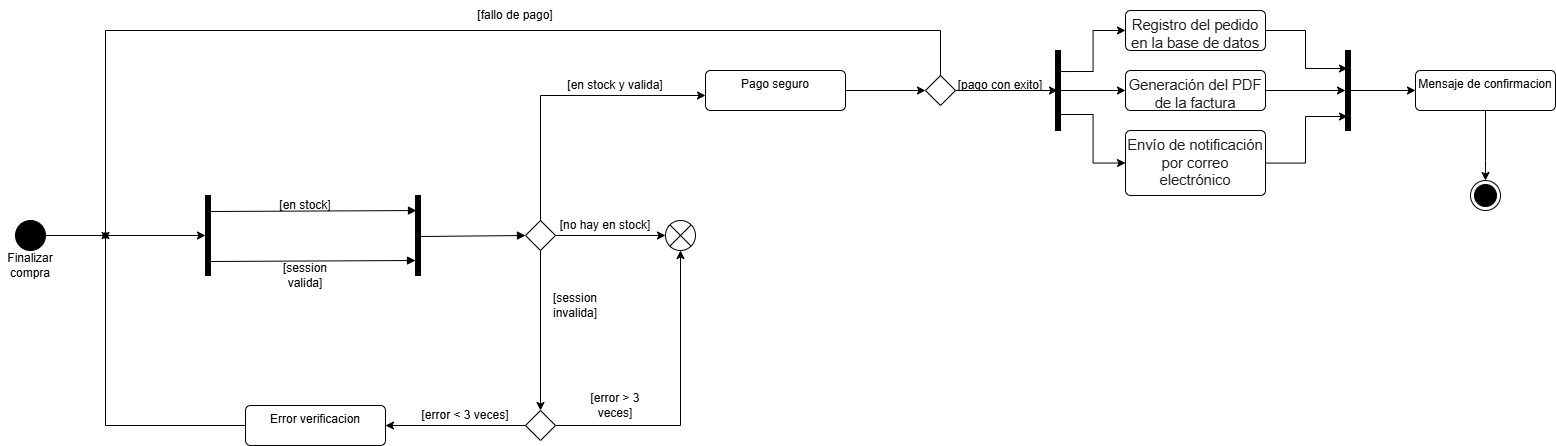

The diagram above was exported from draw.io. Its source (the exported page's mxGraphModel, read from the mxfile embedded in the PNG):
<mxGraphModel dx="2020" dy="1110" grid="1" gridSize="10" guides="1" tooltips="1" connect="1" arrows="1" fold="1" page="1" pageScale="1" pageWidth="827" pageHeight="1169" math="0" shadow="0">
  <root>
    <mxCell id="0" />
    <mxCell id="1" parent="0" />
    <mxCell id="5kY-dUhfQXNUxSM8EduU-2" parent="1" style="ellipse;fillColor=strokeColor;html=1;" value="" vertex="1">
      <mxGeometry height="30" width="30" x="70" y="440" as="geometry" />
    </mxCell>
    <mxCell id="5kY-dUhfQXNUxSM8EduU-3" parent="1" style="text;html=1;whiteSpace=wrap;strokeColor=none;fillColor=none;align=center;verticalAlign=middle;rounded=0;" value="Finalizar compra" vertex="1">
      <mxGeometry height="30" width="60" x="55" y="470" as="geometry" />
    </mxCell>
    <mxCell id="5kY-dUhfQXNUxSM8EduU-5" edge="1" parent="1" source="5kY-dUhfQXNUxSM8EduU-2" style="edgeStyle=orthogonalEdgeStyle;rounded=0;orthogonalLoop=1;jettySize=auto;html=1;entryX=0;entryY=0.5;entryDx=0;entryDy=0;entryPerimeter=0;" target="5kY-dUhfQXNUxSM8EduU-7">
      <mxGeometry relative="1" as="geometry">
        <mxPoint x="201" y="455" as="targetPoint" />
      </mxGeometry>
    </mxCell>
    <mxCell id="5kY-dUhfQXNUxSM8EduU-7" parent="1" style="html=1;points=[];perimeter=orthogonalPerimeter;fillColor=strokeColor;" value="" vertex="1">
      <mxGeometry height="80" width="5" x="260" y="415" as="geometry" />
    </mxCell>
    <mxCell id="5kY-dUhfQXNUxSM8EduU-9" parent="1" style="html=1;points=[];perimeter=orthogonalPerimeter;fillColor=strokeColor;" value="" vertex="1">
      <mxGeometry height="80" width="5" x="470" y="415" as="geometry" />
    </mxCell>
    <mxCell id="5kY-dUhfQXNUxSM8EduU-12" edge="1" parent="1" source="5kY-dUhfQXNUxSM8EduU-7" style="html=1;verticalAlign=bottom;labelBackgroundColor=none;endArrow=block;endFill=1;rounded=0;exitX=0.6;exitY=0.825;exitDx=0;exitDy=0;exitPerimeter=0;" value="">
      <mxGeometry relative="1" width="160" as="geometry">
        <mxPoint x="460" y="480" as="sourcePoint" />
        <mxPoint x="470" y="480" as="targetPoint" />
      </mxGeometry>
    </mxCell>
    <mxCell id="5kY-dUhfQXNUxSM8EduU-13" edge="1" parent="1" style="html=1;verticalAlign=bottom;labelBackgroundColor=none;endArrow=block;endFill=1;rounded=0;exitX=0.6;exitY=0.825;exitDx=0;exitDy=0;exitPerimeter=0;entryX=0.2;entryY=0.188;entryDx=0;entryDy=0;entryPerimeter=0;" target="5kY-dUhfQXNUxSM8EduU-9" value="">
      <mxGeometry relative="1" width="160" as="geometry">
        <mxPoint x="265" y="431" as="sourcePoint" />
        <mxPoint x="430" y="430" as="targetPoint" />
      </mxGeometry>
    </mxCell>
    <mxCell id="5kY-dUhfQXNUxSM8EduU-14" parent="1" style="text;html=1;whiteSpace=wrap;strokeColor=none;fillColor=none;align=center;verticalAlign=middle;rounded=0;" value="[en stock]" vertex="1">
      <mxGeometry height="30" width="60" x="330" y="410" as="geometry" />
    </mxCell>
    <mxCell id="5kY-dUhfQXNUxSM8EduU-15" parent="1" style="text;html=1;whiteSpace=wrap;strokeColor=none;fillColor=none;align=center;verticalAlign=middle;rounded=0;" value="[session valida]" vertex="1">
      <mxGeometry height="30" width="60" x="330" y="480" as="geometry" />
    </mxCell>
    <mxCell id="5kY-dUhfQXNUxSM8EduU-16" edge="1" parent="1" source="5kY-dUhfQXNUxSM8EduU-9" style="html=1;verticalAlign=bottom;labelBackgroundColor=none;endArrow=block;endFill=1;rounded=0;exitX=0.2;exitY=0.513;exitDx=0;exitDy=0;exitPerimeter=0;entryX=0;entryY=0.5;entryDx=0;entryDy=0;" value="">
      <mxGeometry relative="1" width="160" as="geometry">
        <mxPoint x="650" y="460" as="sourcePoint" />
        <mxPoint x="580" y="455" as="targetPoint" />
      </mxGeometry>
    </mxCell>
    <mxCell id="5kY-dUhfQXNUxSM8EduU-18" edge="1" parent="1" source="5kY-dUhfQXNUxSM8EduU-17" style="edgeStyle=orthogonalEdgeStyle;rounded=0;orthogonalLoop=1;jettySize=auto;html=1;" target="5kY-dUhfQXNUxSM8EduU-37">
      <mxGeometry relative="1" as="geometry">
        <Array as="points">
          <mxPoint x="595" y="315" />
        </Array>
        <mxPoint x="740" y="315" as="targetPoint" />
      </mxGeometry>
    </mxCell>
    <mxCell id="5kY-dUhfQXNUxSM8EduU-19" edge="1" parent="1" source="5kY-dUhfQXNUxSM8EduU-17" style="edgeStyle=orthogonalEdgeStyle;rounded=0;orthogonalLoop=1;jettySize=auto;html=1;entryX=0;entryY=0.5;entryDx=0;entryDy=0;" target="5kY-dUhfQXNUxSM8EduU-26">
      <mxGeometry relative="1" as="geometry">
        <mxPoint x="700" y="460" as="targetPoint" />
      </mxGeometry>
    </mxCell>
    <mxCell id="5kY-dUhfQXNUxSM8EduU-20" edge="1" parent="1" source="5kY-dUhfQXNUxSM8EduU-17" style="edgeStyle=orthogonalEdgeStyle;rounded=0;orthogonalLoop=1;jettySize=auto;html=1;entryX=0.5;entryY=0;entryDx=0;entryDy=0;" target="5kY-dUhfQXNUxSM8EduU-29">
      <mxGeometry relative="1" as="geometry">
        <Array as="points" />
        <mxPoint x="520" y="650" as="targetPoint" />
      </mxGeometry>
    </mxCell>
    <mxCell id="5kY-dUhfQXNUxSM8EduU-17" parent="1" style="rhombus;" value="" vertex="1">
      <mxGeometry height="30" width="30" x="580" y="440" as="geometry" />
    </mxCell>
    <mxCell id="5kY-dUhfQXNUxSM8EduU-21" parent="1" style="text;html=1;whiteSpace=wrap;strokeColor=none;fillColor=none;align=center;verticalAlign=middle;rounded=0;" value="[en stock y valida]" vertex="1">
      <mxGeometry height="30" width="120" x="610" y="290" as="geometry" />
    </mxCell>
    <mxCell id="5kY-dUhfQXNUxSM8EduU-22" parent="1" style="text;html=1;whiteSpace=wrap;strokeColor=none;fillColor=none;align=center;verticalAlign=middle;rounded=0;" value="[no hay en stock]" vertex="1">
      <mxGeometry height="30" width="120" x="600" y="430" as="geometry" />
    </mxCell>
    <mxCell id="5kY-dUhfQXNUxSM8EduU-23" parent="1" style="text;html=1;whiteSpace=wrap;strokeColor=none;fillColor=none;align=center;verticalAlign=middle;rounded=0;" value="[session invalida]" vertex="1">
      <mxGeometry height="30" width="60" x="600" y="510" as="geometry" />
    </mxCell>
    <mxCell id="5kY-dUhfQXNUxSM8EduU-25" edge="1" parent="1" source="5kY-dUhfQXNUxSM8EduU-24" style="edgeStyle=orthogonalEdgeStyle;rounded=0;orthogonalLoop=1;jettySize=auto;html=1;">
      <mxGeometry relative="1" as="geometry">
        <mxPoint x="160" y="450" as="targetPoint" />
      </mxGeometry>
    </mxCell>
    <mxCell id="5kY-dUhfQXNUxSM8EduU-24" parent="1" style="html=1;align=center;verticalAlign=top;rounded=1;absoluteArcSize=1;arcSize=10;dashed=0;whiteSpace=wrap;" value="Error verificacion" vertex="1">
      <mxGeometry height="40" width="140" x="300" y="625" as="geometry" />
    </mxCell>
    <mxCell id="5kY-dUhfQXNUxSM8EduU-26" parent="1" style="shape=sumEllipse;perimeter=ellipsePerimeter;html=1;backgroundOutline=1;" value="" vertex="1">
      <mxGeometry height="30" width="30" x="720" y="440" as="geometry" />
    </mxCell>
    <mxCell id="5kY-dUhfQXNUxSM8EduU-30" edge="1" parent="1" source="5kY-dUhfQXNUxSM8EduU-29" style="edgeStyle=orthogonalEdgeStyle;rounded=0;orthogonalLoop=1;jettySize=auto;html=1;entryX=1;entryY=0.5;entryDx=0;entryDy=0;" target="5kY-dUhfQXNUxSM8EduU-24">
      <mxGeometry relative="1" as="geometry" />
    </mxCell>
    <mxCell id="5kY-dUhfQXNUxSM8EduU-61" edge="1" parent="1" source="5kY-dUhfQXNUxSM8EduU-29" style="edgeStyle=orthogonalEdgeStyle;rounded=0;orthogonalLoop=1;jettySize=auto;html=1;entryX=0.5;entryY=1;entryDx=0;entryDy=0;" target="5kY-dUhfQXNUxSM8EduU-26">
      <mxGeometry relative="1" as="geometry" />
    </mxCell>
    <mxCell id="5kY-dUhfQXNUxSM8EduU-29" parent="1" style="rhombus;" value="" vertex="1">
      <mxGeometry height="30" width="30" x="580" y="630" as="geometry" />
    </mxCell>
    <mxCell id="5kY-dUhfQXNUxSM8EduU-31" parent="1" style="text;html=1;whiteSpace=wrap;strokeColor=none;fillColor=none;align=center;verticalAlign=middle;rounded=0;" value="[error &amp;lt; 3 veces]" vertex="1">
      <mxGeometry height="30" width="90" x="475" y="620" as="geometry" />
    </mxCell>
    <mxCell id="5kY-dUhfQXNUxSM8EduU-33" parent="1" style="text;html=1;whiteSpace=wrap;strokeColor=none;fillColor=none;align=center;verticalAlign=middle;rounded=0;" value="[error &amp;gt; 3 veces]" vertex="1">
      <mxGeometry height="30" width="60" x="640" y="610" as="geometry" />
    </mxCell>
    <mxCell id="5kY-dUhfQXNUxSM8EduU-34" parent="1" style="ellipse;html=1;shape=endState;fillColor=strokeColor;" value="" vertex="1">
      <mxGeometry height="30" width="30" x="1525" y="400" as="geometry" />
    </mxCell>
    <mxCell id="5kY-dUhfQXNUxSM8EduU-39" edge="1" parent="1" source="5kY-dUhfQXNUxSM8EduU-37" style="edgeStyle=orthogonalEdgeStyle;rounded=0;orthogonalLoop=1;jettySize=auto;html=1;entryX=0;entryY=0.5;entryDx=0;entryDy=0;" target="5kY-dUhfQXNUxSM8EduU-38">
      <mxGeometry relative="1" as="geometry" />
    </mxCell>
    <mxCell id="5kY-dUhfQXNUxSM8EduU-37" parent="1" style="html=1;align=center;verticalAlign=top;rounded=1;absoluteArcSize=1;arcSize=10;dashed=0;whiteSpace=wrap;" value="Pago seguro" vertex="1">
      <mxGeometry height="40" width="140" x="760" y="290" as="geometry" />
    </mxCell>
    <mxCell id="5kY-dUhfQXNUxSM8EduU-41" edge="1" parent="1" source="5kY-dUhfQXNUxSM8EduU-38" style="edgeStyle=orthogonalEdgeStyle;rounded=0;orthogonalLoop=1;jettySize=auto;html=1;">
      <mxGeometry relative="1" as="geometry">
        <Array as="points">
          <mxPoint x="995" y="250" />
          <mxPoint x="160" y="250" />
        </Array>
        <mxPoint x="160" y="460" as="targetPoint" />
      </mxGeometry>
    </mxCell>
    <mxCell id="5kY-dUhfQXNUxSM8EduU-45" edge="1" parent="1" source="5kY-dUhfQXNUxSM8EduU-38" style="edgeStyle=orthogonalEdgeStyle;rounded=0;orthogonalLoop=1;jettySize=auto;html=1;entryX=0.4;entryY=0.5;entryDx=0;entryDy=0;entryPerimeter=0;" target="5kY-dUhfQXNUxSM8EduU-46">
      <mxGeometry relative="1" as="geometry">
        <mxPoint x="1060" y="310" as="targetPoint" />
      </mxGeometry>
    </mxCell>
    <mxCell id="5kY-dUhfQXNUxSM8EduU-38" parent="1" style="rhombus;" value="" vertex="1">
      <mxGeometry height="30" width="30" x="980" y="295" as="geometry" />
    </mxCell>
    <mxCell id="5kY-dUhfQXNUxSM8EduU-42" parent="1" style="text;html=1;whiteSpace=wrap;strokeColor=none;fillColor=none;align=center;verticalAlign=middle;rounded=0;" value="[fallo de pago]" vertex="1">
      <mxGeometry height="30" width="100" x="520" y="220" as="geometry" />
    </mxCell>
    <mxCell id="5kY-dUhfQXNUxSM8EduU-44" parent="1" style="text;html=1;whiteSpace=wrap;strokeColor=none;fillColor=none;align=center;verticalAlign=middle;rounded=0;" value="[pago con exito]" vertex="1">
      <mxGeometry height="30" width="100" x="1005" y="290" as="geometry" />
    </mxCell>
    <mxCell id="5kY-dUhfQXNUxSM8EduU-46" parent="1" style="html=1;points=[];perimeter=orthogonalPerimeter;fillColor=strokeColor;" value="" vertex="1">
      <mxGeometry height="80" width="5" x="1110" y="270" as="geometry" />
    </mxCell>
    <mxCell id="5kY-dUhfQXNUxSM8EduU-48" parent="1" style="html=1;align=center;verticalAlign=top;rounded=1;absoluteArcSize=1;arcSize=10;dashed=0;whiteSpace=wrap;" value="&lt;span id=&quot;docs-internal-guid-33e1cdde-7fff-df82-1bfa-176d8cd6576b&quot;&gt;&lt;span style=&quot;font-size: 11pt; font-family: Arial, sans-serif; color: rgb(31, 31, 31); background-color: transparent; font-variant: normal; vertical-align: baseline; white-space: pre-wrap;&quot;&gt;Registro del pedido en la base de datos&lt;/span&gt;&lt;/span&gt;" vertex="1">
      <mxGeometry height="40" width="140" x="1180" y="230" as="geometry" />
    </mxCell>
    <mxCell id="5kY-dUhfQXNUxSM8EduU-49" parent="1" style="html=1;align=center;verticalAlign=top;rounded=1;absoluteArcSize=1;arcSize=10;dashed=0;whiteSpace=wrap;" value="&lt;span id=&quot;docs-internal-guid-957de745-7fff-109e-8bb0-f9a38ed3ea95&quot;&gt;&lt;span style=&quot;font-size: 11pt; font-family: Arial, sans-serif; color: rgb(31, 31, 31); background-color: transparent; font-variant: normal; vertical-align: baseline; white-space: pre-wrap;&quot;&gt;Generación del PDF de la factura&lt;/span&gt;&lt;/span&gt;" vertex="1">
      <mxGeometry height="40" width="140" x="1180" y="290" as="geometry" />
    </mxCell>
    <mxCell id="5kY-dUhfQXNUxSM8EduU-50" parent="1" style="html=1;align=center;verticalAlign=top;rounded=1;absoluteArcSize=1;arcSize=10;dashed=0;whiteSpace=wrap;" value="&lt;span id=&quot;docs-internal-guid-d58b7a0a-7fff-4040-44b1-ad24077b90ee&quot;&gt;&lt;span style=&quot;font-size: 11pt; font-family: Arial, sans-serif; color: rgb(31, 31, 31); background-color: transparent; font-variant: normal; vertical-align: baseline; white-space: pre-wrap;&quot;&gt;Envío de notificación por correo electrónico&lt;/span&gt;&lt;/span&gt;" vertex="1">
      <mxGeometry height="65" width="140" x="1180" y="350" as="geometry" />
    </mxCell>
    <mxCell id="5kY-dUhfQXNUxSM8EduU-51" edge="1" parent="1" source="5kY-dUhfQXNUxSM8EduU-46" style="edgeStyle=orthogonalEdgeStyle;rounded=0;orthogonalLoop=1;jettySize=auto;html=1;entryX=0;entryY=0.5;entryDx=0;entryDy=0;exitX=0.6;exitY=0.263;exitDx=0;exitDy=0;exitPerimeter=0;" target="5kY-dUhfQXNUxSM8EduU-48">
      <mxGeometry relative="1" as="geometry">
        <mxPoint x="910" y="320" as="sourcePoint" />
        <mxPoint x="990" y="320" as="targetPoint" />
      </mxGeometry>
    </mxCell>
    <mxCell id="5kY-dUhfQXNUxSM8EduU-52" edge="1" parent="1" style="edgeStyle=orthogonalEdgeStyle;rounded=0;orthogonalLoop=1;jettySize=auto;html=1;entryX=0;entryY=0.5;entryDx=0;entryDy=0;" target="5kY-dUhfQXNUxSM8EduU-49">
      <mxGeometry relative="1" as="geometry">
        <mxPoint x="1113" y="310" as="sourcePoint" />
        <mxPoint x="1200" y="250" as="targetPoint" />
      </mxGeometry>
    </mxCell>
    <mxCell id="5kY-dUhfQXNUxSM8EduU-53" edge="1" parent="1" source="5kY-dUhfQXNUxSM8EduU-46" style="edgeStyle=orthogonalEdgeStyle;rounded=0;orthogonalLoop=1;jettySize=auto;html=1;entryX=0;entryY=0.5;entryDx=0;entryDy=0;exitX=1;exitY=0.8;exitDx=0;exitDy=0;exitPerimeter=0;" target="5kY-dUhfQXNUxSM8EduU-50">
      <mxGeometry relative="1" as="geometry">
        <mxPoint x="1123" y="301" as="sourcePoint" />
        <mxPoint x="1200" y="250" as="targetPoint" />
      </mxGeometry>
    </mxCell>
    <mxCell id="5kY-dUhfQXNUxSM8EduU-58" edge="1" parent="1" source="5kY-dUhfQXNUxSM8EduU-54" style="edgeStyle=orthogonalEdgeStyle;rounded=0;orthogonalLoop=1;jettySize=auto;html=1;entryX=0;entryY=0.5;entryDx=0;entryDy=0;" target="5kY-dUhfQXNUxSM8EduU-59">
      <mxGeometry relative="1" as="geometry">
        <mxPoint x="1480" y="310" as="targetPoint" />
      </mxGeometry>
    </mxCell>
    <mxCell id="5kY-dUhfQXNUxSM8EduU-54" parent="1" style="html=1;points=[];perimeter=orthogonalPerimeter;fillColor=strokeColor;" value="" vertex="1">
      <mxGeometry height="80" width="5" x="1400" y="270" as="geometry" />
    </mxCell>
    <mxCell id="5kY-dUhfQXNUxSM8EduU-55" edge="1" parent="1" source="5kY-dUhfQXNUxSM8EduU-48" style="edgeStyle=orthogonalEdgeStyle;rounded=0;orthogonalLoop=1;jettySize=auto;html=1;entryX=0.4;entryY=0.225;entryDx=0;entryDy=0;entryPerimeter=0;" target="5kY-dUhfQXNUxSM8EduU-54">
      <mxGeometry relative="1" as="geometry" />
    </mxCell>
    <mxCell id="5kY-dUhfQXNUxSM8EduU-56" edge="1" parent="1" source="5kY-dUhfQXNUxSM8EduU-49" style="edgeStyle=orthogonalEdgeStyle;rounded=0;orthogonalLoop=1;jettySize=auto;html=1;entryX=0;entryY=0.5;entryDx=0;entryDy=0;entryPerimeter=0;" target="5kY-dUhfQXNUxSM8EduU-54">
      <mxGeometry relative="1" as="geometry" />
    </mxCell>
    <mxCell id="5kY-dUhfQXNUxSM8EduU-57" edge="1" parent="1" source="5kY-dUhfQXNUxSM8EduU-50" style="edgeStyle=orthogonalEdgeStyle;rounded=0;orthogonalLoop=1;jettySize=auto;html=1;entryX=0.4;entryY=0.825;entryDx=0;entryDy=0;entryPerimeter=0;" target="5kY-dUhfQXNUxSM8EduU-54">
      <mxGeometry relative="1" as="geometry" />
    </mxCell>
    <mxCell id="5kY-dUhfQXNUxSM8EduU-60" edge="1" parent="1" source="5kY-dUhfQXNUxSM8EduU-59" style="edgeStyle=orthogonalEdgeStyle;rounded=0;orthogonalLoop=1;jettySize=auto;html=1;entryX=0.5;entryY=0;entryDx=0;entryDy=0;" target="5kY-dUhfQXNUxSM8EduU-34">
      <mxGeometry relative="1" as="geometry">
        <Array as="points">
          <mxPoint x="1540" y="380" />
          <mxPoint x="1540" y="380" />
        </Array>
      </mxGeometry>
    </mxCell>
    <mxCell id="5kY-dUhfQXNUxSM8EduU-59" parent="1" style="html=1;align=center;verticalAlign=top;rounded=1;absoluteArcSize=1;arcSize=10;dashed=0;whiteSpace=wrap;" value="Mensaje de confirmacion" vertex="1">
      <mxGeometry height="40" width="140" x="1470" y="290" as="geometry" />
    </mxCell>
  </root>
</mxGraphModel>